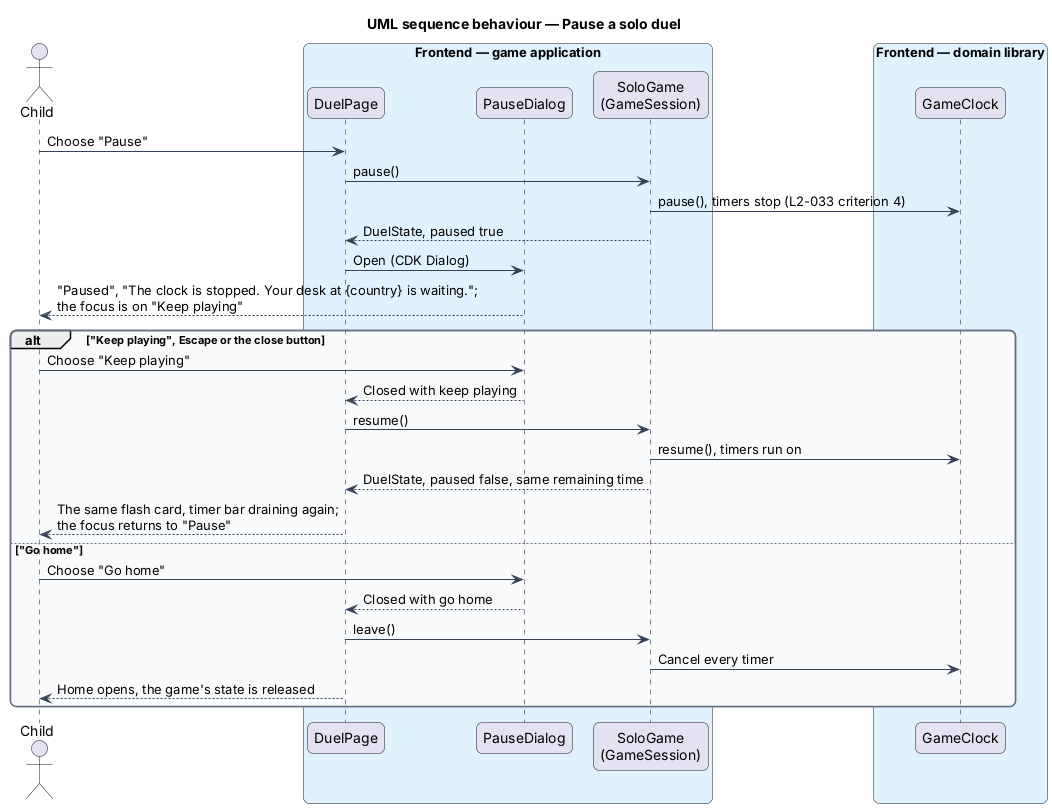

The diagram above was rendered by PlantUML. Its source (embedded in the PNG):
@startuml
title UML sequence behaviour — Pause a solo duel
skinparam backgroundColor #FFFFFF
skinparam shadowing false
skinparam roundcorner 12
skinparam defaultFontName Arial
skinparam ArrowColor #344054
skinparam rectangle {
  BorderColor #344054
  FontColor #101828
}
skinparam package {
  BorderColor #667085
  FontColor #101828
  BackgroundColor #F9FAFB
}
actor "Child" as child
box "Frontend — game application" #E0F2FE
  participant "DuelPage" as page
  participant "PauseDialog" as dialog
  participant "SoloGame\n(GameSession)" as solo
end box
box "Frontend — domain library" #E0F2FE
  participant "GameClock" as clock
end box
child -> page : Choose "Pause"
page -> solo : pause()
solo -> clock : pause(), timers stop (L2-033 criterion 4)
solo --> page : DuelState, paused true
page -> dialog : Open (CDK Dialog)
dialog --> child : "Paused", "The clock is stopped. Your desk at {country} is waiting.";\nthe focus is on "Keep playing"
alt "Keep playing", Escape or the close button
  child -> dialog : Choose "Keep playing"
  dialog --> page : Closed with keep playing
  page -> solo : resume()
  solo -> clock : resume(), timers run on
  solo --> page : DuelState, paused false, same remaining time
  page --> child : The same flash card, timer bar draining again;\nthe focus returns to "Pause"
else "Go home"
  child -> dialog : Choose "Go home"
  dialog --> page : Closed with go home
  page -> solo : leave()
  solo -> clock : Cancel every timer
  page --> child : Home opens, the game's state is released
end
@enduml